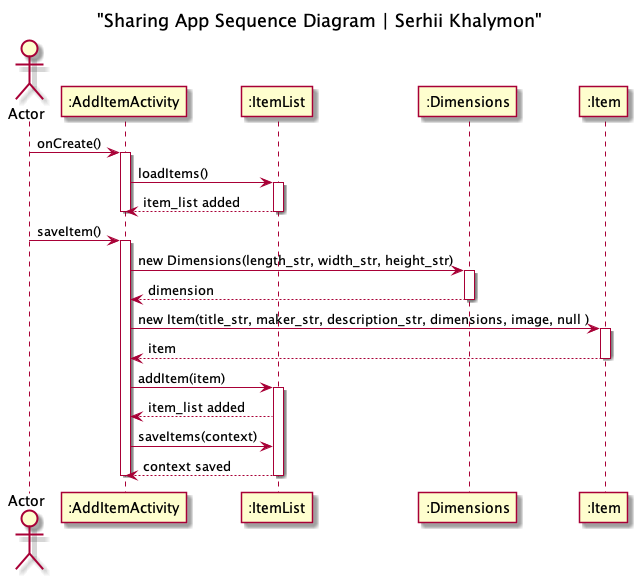

The diagram above was rendered by PlantUML. Its source (embedded in the PNG):
@startuml
title "Sharing App Sequence Diagram | Serhii Khalymon"

actor Actor
participant ":AddItemActivity" as AddItemActivity
participant ":ItemList" as ItemList
participant ":Dimensions" as Dimensions
participant ":Item" as Item

Actor -> AddItemActivity : onCreate()
activate AddItemActivity
AddItemActivity -> ItemList : loadItems()
activate ItemList
AddItemActivity <-- ItemList : item_list added
deactivate ItemList
deactivate AddItemActivity

Actor -> AddItemActivity : saveItem()
activate AddItemActivity
AddItemActivity -> Dimensions : new Dimensions(length_str, width_str, height_str)
activate Dimensions
AddItemActivity <-- Dimensions : dimension
deactivate Dimensions
AddItemActivity -> Item : new Item(title_str, maker_str, description_str, dimensions, image, null )
activate Item
AddItemActivity <-- Item : item
deactivate Item
AddItemActivity -> ItemList : addItem(item)
activate ItemList
AddItemActivity <-- ItemList : item_list added
AddItemActivity -> ItemList : saveItems(context)
AddItemActivity <-- ItemList : context saved
deactivate ItemList
deactivate AddItemActivity


@enduml